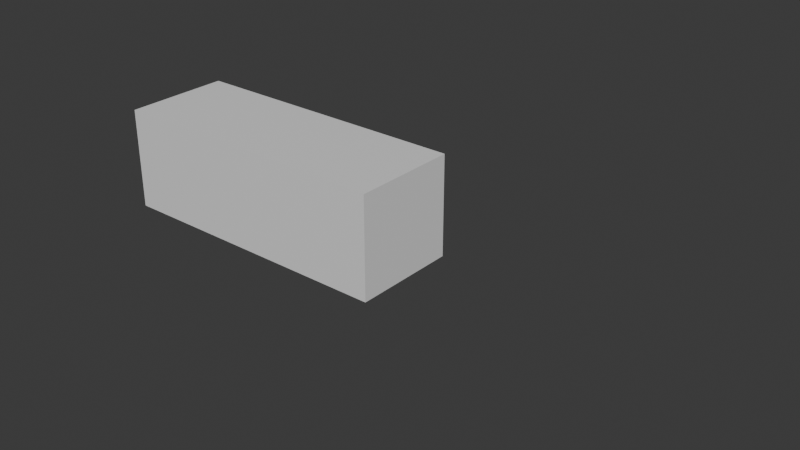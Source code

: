 # Source: minus.blend  (saved by Blender 4.0.36; exported with 4.5.12 LTS)
import bpy
from mathutils import Matrix  # noqa: F401  (used for matrix-valued properties, if any)

bpy.ops.wm.read_factory_settings(use_empty=True)
scene = bpy.context.scene
scene.name = 'Scene'

# ---- collections
col_collection = bpy.data.collections.new('Collection'); scene.collection.children.link(col_collection)

# ---- materials (node trees are filled in below, after node groups)
mat_material = bpy.data.materials.new('Material')
mat_material.alpha_threshold = 0.0
mat_material.use_transparent_shadow = False
mat_material.roughness = 0.5
mat_material.line_color = (0.0, 0.0, 0.0, 1.0)

# ---- material node trees
mat_material.use_nodes = True; mat_material.node_tree.nodes.clear()
_N = mat_material.node_tree.nodes; _L = mat_material.node_tree.links
n0 = _N.new('ShaderNodeOutputMaterial'); n0.name = 'Material Output'; n0.location = (300, 300)
n1 = _N.new('ShaderNodeBsdfPrincipled'); n1.name = 'Principled BSDF'; n1.location = (10, 300)
n1.inputs[3].default_value = 1.45
_L.new(n1.outputs[0], n0.inputs[0])
n0.is_active_output = True

# ---- world
world_world = bpy.data.worlds.new('World'); scene.world = world_world
world_world.use_nodes = True; world_world.node_tree.nodes.clear()
_N = world_world.node_tree.nodes; _L = world_world.node_tree.links
n0 = _N.new('ShaderNodeOutputWorld'); n0.name = 'World Output'; n0.location = (300, 300)
n1 = _N.new('ShaderNodeBackground'); n1.name = 'Background'; n1.location = (10, 300)
n1.inputs[0].default_value = (0.05088, 0.05088, 0.05088, 1.0)
_L.new(n1.outputs[0], n0.inputs[0])
n0.is_active_output = True
world_world.color = (0.05088, 0.05088, 0.05088)
world_world.use_sun_shadow = False
world_world.sun_shadow_jitter_overblur = 0.0

# ---- meshes
me_cube = bpy.data.meshes.new('Cube')
me_cube.from_pydata([(-0.2186, 0.02502, 0.04256), (-0.2186, -0.02502, 0.04256), (-0.08138, -0.02502, 0.04256), (-0.08138, 0.02502, 0.04256), (-0.2186, 0.02502, 0.0903), (-0.2186, -0.02502, 0.0903), (-0.08138, -0.02502, 0.0903), (-0.08138, 0.02502, 0.0903), (0.05, 0.0, 0.06625), (0.05, 0.0, 0.06625), (0.05, 0.0, 0.06625), (0.05, 0.0, 0.06625), (0.05, 0.0, 0.06625), (0.05, 0.0, 0.06625), (0.05, 0.0, 0.06625), (0.05, 0.0, 0.06625)], [], [(2, 3, 7, 6), (0, 1, 5, 4), (3, 0, 4, 7), (0, 3, 2, 1), (7, 4, 5, 6), (6, 5, 1, 2), (8, 9, 11, 10), (12, 13, 15, 14)])
_uv = me_cube.uv_layers.new(name='UVMap')
_uv.uv.foreach_set('vector', [1.0, 0.0, 1.0, 1.0, 1.0, 1.0, 1.0, 0.0, 0.0, 1.0, 0.0, 0.0, 0.0, 0.0, 0.0, 1.0, 1.0, 1.0, 0.0, 1.0, 0.0, 1.0, 1.0, 1.0, 0.0, 1.0, 1.0, 1.0, 1.0, 0.0, 0.0, 0.0, 1.0, 1.0, 0.0, 1.0, 0.0, 0.0, 1.0, 0.0, 1.0, 0.0, 0.0, 0.0, 0.0, 0.0, 1.0, 0.0, 0.0, 0.0, 1.0, 0.0, 1.0, 1.0, 0.0, 1.0, 0.0, 0.0, 1.0, 0.0, 1.0, 1.0, 0.0, 1.0])
me_cube.materials.append(mat_material)
me_cube.use_mirror_vertex_groups = False
me_cube.update()

# ---- objects
ob_cube = bpy.data.objects.new('Cube', me_cube)

# ---- transforms, parenting, visibility, modifiers, constraints
ob_cube.location = (0.0, 0.0, 0.0)
ob_cube.lock_rotations_4d = False
ob_cube.empty_display_type = 'ARROWS'
ob_cube.lineart.crease_threshold = 0.0

# ---- collection membership
col_collection.objects.link(ob_cube)

# ---- scene / render settings (as saved in the file)
scene.frame_start = 1; scene.frame_end = 250; scene.frame_set(1)
scene.render.engine = 'BLENDER_EEVEE_NEXT'
scene.cycles.sampling_pattern = 'TABULATED_SOBOL'
bpy.context.view_layer.update()

# ---- added for rendering (the .blend has no active camera and no usable light): camera, sun
cam_auto = bpy.data.cameras.new('AutoCamera')
cam_auto.lens = 50.0
cam_auto.sensor_width = 36.0
cam_auto.clip_end = 1000.0
ob_auto_camera = bpy.data.objects.new('AutoCamera', cam_auto)
scene.collection.objects.link(ob_auto_camera)
ob_auto_camera.location = (0.17233, -0.307971, 0.271745)
ob_auto_camera.rotation_euler = (1.09748, -7.21219e-08, 0.694738)
scene.camera = ob_auto_camera
light_auto_sun = bpy.data.lights.new('AutoSun', 'SUN')
light_auto_sun.energy = 3.0
light_auto_sun.angle = 0.0523599
ob_auto_sun = bpy.data.objects.new('AutoSun', light_auto_sun)
scene.collection.objects.link(ob_auto_sun)
ob_auto_sun.rotation_euler = (0.872665, 0.174533, 0.523599)
bpy.context.view_layer.update()
